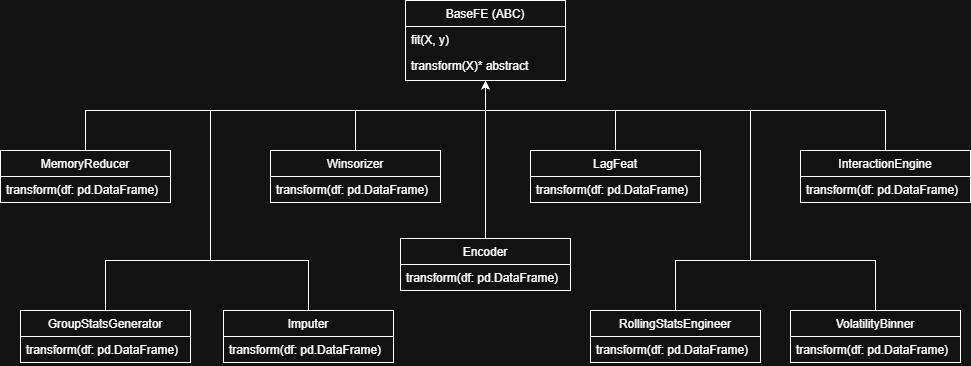

The diagram above was exported from draw.io. Its source (the exported page's mxGraphModel, read from the mxfile embedded in the PNG):
<mxGraphModel dx="1188" dy="1855" grid="1" gridSize="10" guides="1" tooltips="1" connect="1" arrows="1" fold="1" page="1" pageScale="1" pageWidth="827" pageHeight="1169" math="0" shadow="0">
  <root>
    <mxCell id="WIyWlLk6GJQsqaUBKTNV-0" />
    <mxCell id="WIyWlLk6GJQsqaUBKTNV-1" parent="WIyWlLk6GJQsqaUBKTNV-0" />
    <mxCell id="zkfFHV4jXpPFQw0GAbJ--17" parent="WIyWlLk6GJQsqaUBKTNV-1" style="swimlane;fontStyle=0;align=center;verticalAlign=top;childLayout=stackLayout;horizontal=1;startSize=26;horizontalStack=0;resizeParent=1;resizeLast=0;collapsible=1;marginBottom=0;rounded=0;shadow=0;strokeWidth=1;" value="BaseFE (ABC)" vertex="1">
      <mxGeometry height="80" width="160" x="425" y="-290" as="geometry">
        <mxRectangle height="26" width="160" x="550" y="140" as="alternateBounds" />
      </mxGeometry>
    </mxCell>
    <mxCell id="zkfFHV4jXpPFQw0GAbJ--18" parent="zkfFHV4jXpPFQw0GAbJ--17" style="text;align=left;verticalAlign=top;spacingLeft=4;spacingRight=4;overflow=hidden;rotatable=0;points=[[0,0.5],[1,0.5]];portConstraint=eastwest;" value="fit(X, y)" vertex="1">
      <mxGeometry height="26" width="160" y="26" as="geometry" />
    </mxCell>
    <mxCell id="zkfFHV4jXpPFQw0GAbJ--19" parent="zkfFHV4jXpPFQw0GAbJ--17" style="text;align=left;verticalAlign=top;spacingLeft=4;spacingRight=4;overflow=hidden;rotatable=0;points=[[0,0.5],[1,0.5]];portConstraint=eastwest;rounded=0;shadow=0;html=0;" value="transform(X)* abstract" vertex="1">
      <mxGeometry height="26" width="160" y="52" as="geometry" />
    </mxCell>
    <mxCell id="y7VmraZdGO2mkDBI4JXJ-30" parent="WIyWlLk6GJQsqaUBKTNV-1" style="swimlane;fontStyle=0;align=center;verticalAlign=top;childLayout=stackLayout;horizontal=1;startSize=26;horizontalStack=0;resizeParent=1;resizeLast=0;collapsible=1;marginBottom=0;rounded=0;shadow=0;strokeWidth=1;" value="MemoryReducer" vertex="1">
      <mxGeometry height="52" width="170" x="20" y="-140" as="geometry">
        <mxRectangle height="26" width="160" x="550" y="140" as="alternateBounds" />
      </mxGeometry>
    </mxCell>
    <mxCell id="y7VmraZdGO2mkDBI4JXJ-32" parent="y7VmraZdGO2mkDBI4JXJ-30" style="text;align=left;verticalAlign=top;spacingLeft=4;spacingRight=4;overflow=hidden;rotatable=0;points=[[0,0.5],[1,0.5]];portConstraint=eastwest;rounded=0;shadow=0;html=0;" value="transform(df: pd.DataFrame)" vertex="1">
      <mxGeometry height="26" width="170" y="26" as="geometry" />
    </mxCell>
    <mxCell id="y7VmraZdGO2mkDBI4JXJ-33" edge="1" parent="WIyWlLk6GJQsqaUBKTNV-1" source="y7VmraZdGO2mkDBI4JXJ-30" style="endArrow=classic;html=1;rounded=0;exitX=0.5;exitY=0;exitDx=0;exitDy=0;entryX=0.5;entryY=1;entryDx=0;entryDy=0;" target="zkfFHV4jXpPFQw0GAbJ--17" value="">
      <mxGeometry height="50" relative="1" width="50" as="geometry">
        <Array as="points">
          <mxPoint x="105" y="-180" />
          <mxPoint x="505" y="-180" />
        </Array>
        <mxPoint x="410" y="-170" as="sourcePoint" />
        <mxPoint x="70" y="-240" as="targetPoint" />
      </mxGeometry>
    </mxCell>
    <mxCell id="y7VmraZdGO2mkDBI4JXJ-34" parent="WIyWlLk6GJQsqaUBKTNV-1" style="swimlane;fontStyle=0;align=center;verticalAlign=top;childLayout=stackLayout;horizontal=1;startSize=26;horizontalStack=0;resizeParent=1;resizeLast=0;collapsible=1;marginBottom=0;rounded=0;shadow=0;strokeWidth=1;" value="Imputer" vertex="1">
      <mxGeometry height="52" width="170" x="243" y="20" as="geometry">
        <mxRectangle height="26" width="160" x="550" y="140" as="alternateBounds" />
      </mxGeometry>
    </mxCell>
    <mxCell id="y7VmraZdGO2mkDBI4JXJ-35" parent="y7VmraZdGO2mkDBI4JXJ-34" style="text;align=left;verticalAlign=top;spacingLeft=4;spacingRight=4;overflow=hidden;rotatable=0;points=[[0,0.5],[1,0.5]];portConstraint=eastwest;rounded=0;shadow=0;html=0;" value="transform(df: pd.DataFrame)" vertex="1">
      <mxGeometry height="26" width="170" y="26" as="geometry" />
    </mxCell>
    <mxCell id="y7VmraZdGO2mkDBI4JXJ-36" edge="1" parent="WIyWlLk6GJQsqaUBKTNV-1" source="y7VmraZdGO2mkDBI4JXJ-34" style="endArrow=classic;html=1;rounded=0;entryX=0.5;entryY=1;entryDx=0;entryDy=0;exitX=0.5;exitY=0;exitDx=0;exitDy=0;" target="zkfFHV4jXpPFQw0GAbJ--17" value="">
      <mxGeometry height="50" relative="1" width="50" as="geometry">
        <Array as="points">
          <mxPoint x="328" y="-30" />
          <mxPoint x="230" y="-30" />
          <mxPoint x="230" y="-180" />
          <mxPoint x="505" y="-180" />
        </Array>
        <mxPoint x="220" y="-20" as="sourcePoint" />
        <mxPoint x="270" y="-70" as="targetPoint" />
      </mxGeometry>
    </mxCell>
    <mxCell id="y7VmraZdGO2mkDBI4JXJ-37" parent="WIyWlLk6GJQsqaUBKTNV-1" style="swimlane;fontStyle=0;align=center;verticalAlign=top;childLayout=stackLayout;horizontal=1;startSize=26;horizontalStack=0;resizeParent=1;resizeLast=0;collapsible=1;marginBottom=0;rounded=0;shadow=0;strokeWidth=1;" value="Winsorizer" vertex="1">
      <mxGeometry height="52" width="170" x="290" y="-140" as="geometry">
        <mxRectangle height="26" width="160" x="550" y="140" as="alternateBounds" />
      </mxGeometry>
    </mxCell>
    <mxCell id="y7VmraZdGO2mkDBI4JXJ-38" parent="y7VmraZdGO2mkDBI4JXJ-37" style="text;align=left;verticalAlign=top;spacingLeft=4;spacingRight=4;overflow=hidden;rotatable=0;points=[[0,0.5],[1,0.5]];portConstraint=eastwest;rounded=0;shadow=0;html=0;" value="transform(df: pd.DataFrame)" vertex="1">
      <mxGeometry height="26" width="170" y="26" as="geometry" />
    </mxCell>
    <mxCell id="y7VmraZdGO2mkDBI4JXJ-39" parent="WIyWlLk6GJQsqaUBKTNV-1" style="swimlane;fontStyle=0;align=center;verticalAlign=top;childLayout=stackLayout;horizontal=1;startSize=26;horizontalStack=0;resizeParent=1;resizeLast=0;collapsible=1;marginBottom=0;rounded=0;shadow=0;strokeWidth=1;" value="Encoder" vertex="1">
      <mxGeometry height="52" width="170" x="420" y="-52" as="geometry">
        <mxRectangle height="26" width="160" x="550" y="140" as="alternateBounds" />
      </mxGeometry>
    </mxCell>
    <mxCell id="y7VmraZdGO2mkDBI4JXJ-40" parent="y7VmraZdGO2mkDBI4JXJ-39" style="text;align=left;verticalAlign=top;spacingLeft=4;spacingRight=4;overflow=hidden;rotatable=0;points=[[0,0.5],[1,0.5]];portConstraint=eastwest;rounded=0;shadow=0;html=0;" value="transform(df: pd.DataFrame)" vertex="1">
      <mxGeometry height="26" width="170" y="26" as="geometry" />
    </mxCell>
    <mxCell id="y7VmraZdGO2mkDBI4JXJ-41" parent="WIyWlLk6GJQsqaUBKTNV-1" style="swimlane;fontStyle=0;align=center;verticalAlign=top;childLayout=stackLayout;horizontal=1;startSize=26;horizontalStack=0;resizeParent=1;resizeLast=0;collapsible=1;marginBottom=0;rounded=0;shadow=0;strokeWidth=1;" value="LagFeat" vertex="1">
      <mxGeometry height="52" width="170" x="550" y="-140" as="geometry">
        <mxRectangle height="26" width="160" x="550" y="140" as="alternateBounds" />
      </mxGeometry>
    </mxCell>
    <mxCell id="y7VmraZdGO2mkDBI4JXJ-42" parent="y7VmraZdGO2mkDBI4JXJ-41" style="text;align=left;verticalAlign=top;spacingLeft=4;spacingRight=4;overflow=hidden;rotatable=0;points=[[0,0.5],[1,0.5]];portConstraint=eastwest;rounded=0;shadow=0;html=0;" value="transform(df: pd.DataFrame)" vertex="1">
      <mxGeometry height="26" width="170" y="26" as="geometry" />
    </mxCell>
    <mxCell id="y7VmraZdGO2mkDBI4JXJ-43" parent="WIyWlLk6GJQsqaUBKTNV-1" style="swimlane;fontStyle=0;align=center;verticalAlign=top;childLayout=stackLayout;horizontal=1;startSize=26;horizontalStack=0;resizeParent=1;resizeLast=0;collapsible=1;marginBottom=0;rounded=0;shadow=0;strokeWidth=1;" value="GroupStatsGenerator" vertex="1">
      <mxGeometry height="52" width="170" x="40" y="20" as="geometry">
        <mxRectangle height="26" width="160" x="550" y="140" as="alternateBounds" />
      </mxGeometry>
    </mxCell>
    <mxCell id="y7VmraZdGO2mkDBI4JXJ-44" parent="y7VmraZdGO2mkDBI4JXJ-43" style="text;align=left;verticalAlign=top;spacingLeft=4;spacingRight=4;overflow=hidden;rotatable=0;points=[[0,0.5],[1,0.5]];portConstraint=eastwest;rounded=0;shadow=0;html=0;" value="transform(df: pd.DataFrame)" vertex="1">
      <mxGeometry height="26" width="170" y="26" as="geometry" />
    </mxCell>
    <mxCell id="y7VmraZdGO2mkDBI4JXJ-45" parent="WIyWlLk6GJQsqaUBKTNV-1" style="swimlane;fontStyle=0;align=center;verticalAlign=top;childLayout=stackLayout;horizontal=1;startSize=26;horizontalStack=0;resizeParent=1;resizeLast=0;collapsible=1;marginBottom=0;rounded=0;shadow=0;strokeWidth=1;" value="InteractionEngine" vertex="1">
      <mxGeometry height="52" width="170" x="820" y="-140" as="geometry">
        <mxRectangle height="26" width="160" x="550" y="140" as="alternateBounds" />
      </mxGeometry>
    </mxCell>
    <mxCell id="y7VmraZdGO2mkDBI4JXJ-46" parent="y7VmraZdGO2mkDBI4JXJ-45" style="text;align=left;verticalAlign=top;spacingLeft=4;spacingRight=4;overflow=hidden;rotatable=0;points=[[0,0.5],[1,0.5]];portConstraint=eastwest;rounded=0;shadow=0;html=0;" value="transform(df: pd.DataFrame)" vertex="1">
      <mxGeometry height="26" width="170" y="26" as="geometry" />
    </mxCell>
    <mxCell id="y7VmraZdGO2mkDBI4JXJ-47" parent="WIyWlLk6GJQsqaUBKTNV-1" style="swimlane;fontStyle=0;align=center;verticalAlign=top;childLayout=stackLayout;horizontal=1;startSize=26;horizontalStack=0;resizeParent=1;resizeLast=0;collapsible=1;marginBottom=0;rounded=0;shadow=0;strokeWidth=1;" value="RollingStatsEngineer" vertex="1">
      <mxGeometry height="52" width="170" x="610" y="20" as="geometry">
        <mxRectangle height="26" width="160" x="550" y="140" as="alternateBounds" />
      </mxGeometry>
    </mxCell>
    <mxCell id="y7VmraZdGO2mkDBI4JXJ-48" parent="y7VmraZdGO2mkDBI4JXJ-47" style="text;align=left;verticalAlign=top;spacingLeft=4;spacingRight=4;overflow=hidden;rotatable=0;points=[[0,0.5],[1,0.5]];portConstraint=eastwest;rounded=0;shadow=0;html=0;" value="transform(df: pd.DataFrame)" vertex="1">
      <mxGeometry height="26" width="170" y="26" as="geometry" />
    </mxCell>
    <mxCell id="y7VmraZdGO2mkDBI4JXJ-49" parent="WIyWlLk6GJQsqaUBKTNV-1" style="swimlane;fontStyle=0;align=center;verticalAlign=top;childLayout=stackLayout;horizontal=1;startSize=26;horizontalStack=0;resizeParent=1;resizeLast=0;collapsible=1;marginBottom=0;rounded=0;shadow=0;strokeWidth=1;" value="VolatilityBinner" vertex="1">
      <mxGeometry height="52" width="170" x="810" y="20" as="geometry">
        <mxRectangle height="26" width="160" x="550" y="140" as="alternateBounds" />
      </mxGeometry>
    </mxCell>
    <mxCell id="y7VmraZdGO2mkDBI4JXJ-50" parent="y7VmraZdGO2mkDBI4JXJ-49" style="text;align=left;verticalAlign=top;spacingLeft=4;spacingRight=4;overflow=hidden;rotatable=0;points=[[0,0.5],[1,0.5]];portConstraint=eastwest;rounded=0;shadow=0;html=0;" value="transform(df: pd.DataFrame)" vertex="1">
      <mxGeometry height="26" width="170" y="26" as="geometry" />
    </mxCell>
    <mxCell id="y7VmraZdGO2mkDBI4JXJ-51" edge="1" parent="WIyWlLk6GJQsqaUBKTNV-1" source="y7VmraZdGO2mkDBI4JXJ-43" style="endArrow=classic;html=1;rounded=0;entryX=0.5;entryY=1;entryDx=0;entryDy=0;exitX=0.5;exitY=0;exitDx=0;exitDy=0;" target="zkfFHV4jXpPFQw0GAbJ--17" value="">
      <mxGeometry height="50" relative="1" width="50" as="geometry">
        <Array as="points">
          <mxPoint x="125" y="-30" />
          <mxPoint x="230" y="-30" />
          <mxPoint x="230" y="-180" />
          <mxPoint x="505" y="-180" />
        </Array>
        <mxPoint x="380" y="-10" as="sourcePoint" />
        <mxPoint x="430" y="-60" as="targetPoint" />
      </mxGeometry>
    </mxCell>
    <mxCell id="y7VmraZdGO2mkDBI4JXJ-53" edge="1" parent="WIyWlLk6GJQsqaUBKTNV-1" source="y7VmraZdGO2mkDBI4JXJ-39" style="endArrow=classic;html=1;rounded=0;entryX=0.5;entryY=1;entryDx=0;entryDy=0;exitX=0.5;exitY=0;exitDx=0;exitDy=0;" target="zkfFHV4jXpPFQw0GAbJ--17" value="">
      <mxGeometry height="50" relative="1" width="50" as="geometry">
        <mxPoint x="710" y="-10" as="sourcePoint" />
        <mxPoint x="760" y="-60" as="targetPoint" />
      </mxGeometry>
    </mxCell>
    <mxCell id="y7VmraZdGO2mkDBI4JXJ-54" edge="1" parent="WIyWlLk6GJQsqaUBKTNV-1" source="y7VmraZdGO2mkDBI4JXJ-37" style="endArrow=classic;html=1;rounded=0;entryX=0.5;entryY=1;entryDx=0;entryDy=0;exitX=0.5;exitY=0;exitDx=0;exitDy=0;" target="zkfFHV4jXpPFQw0GAbJ--17" value="">
      <mxGeometry height="50" relative="1" width="50" as="geometry">
        <Array as="points">
          <mxPoint x="375" y="-180" />
          <mxPoint x="505" y="-180" />
        </Array>
        <mxPoint x="520" y="-140" as="sourcePoint" />
        <mxPoint x="570" y="-190" as="targetPoint" />
      </mxGeometry>
    </mxCell>
    <mxCell id="y7VmraZdGO2mkDBI4JXJ-55" edge="1" parent="WIyWlLk6GJQsqaUBKTNV-1" source="y7VmraZdGO2mkDBI4JXJ-41" style="endArrow=classic;html=1;rounded=0;entryX=0.5;entryY=1;entryDx=0;entryDy=0;exitX=0.5;exitY=0;exitDx=0;exitDy=0;" target="zkfFHV4jXpPFQw0GAbJ--17" value="">
      <mxGeometry height="50" relative="1" width="50" as="geometry">
        <Array as="points">
          <mxPoint x="635" y="-180" />
          <mxPoint x="505" y="-180" />
        </Array>
        <mxPoint x="720" y="-150" as="sourcePoint" />
        <mxPoint x="540" y="-180" as="targetPoint" />
      </mxGeometry>
    </mxCell>
    <mxCell id="y7VmraZdGO2mkDBI4JXJ-56" edge="1" parent="WIyWlLk6GJQsqaUBKTNV-1" source="y7VmraZdGO2mkDBI4JXJ-45" style="endArrow=classic;html=1;rounded=0;entryX=0.5;entryY=1;entryDx=0;entryDy=0;exitX=0.5;exitY=0;exitDx=0;exitDy=0;" target="zkfFHV4jXpPFQw0GAbJ--17" value="">
      <mxGeometry height="50" relative="1" width="50" as="geometry">
        <Array as="points">
          <mxPoint x="905" y="-180" />
          <mxPoint x="505" y="-180" />
        </Array>
        <mxPoint x="760" y="-130" as="sourcePoint" />
        <mxPoint x="810" y="-180" as="targetPoint" />
      </mxGeometry>
    </mxCell>
    <mxCell id="y7VmraZdGO2mkDBI4JXJ-57" edge="1" parent="WIyWlLk6GJQsqaUBKTNV-1" source="y7VmraZdGO2mkDBI4JXJ-47" style="endArrow=classic;html=1;rounded=0;entryX=0.5;entryY=1;entryDx=0;entryDy=0;exitX=0.5;exitY=0;exitDx=0;exitDy=0;" target="zkfFHV4jXpPFQw0GAbJ--17" value="">
      <mxGeometry height="50" relative="1" width="50" as="geometry">
        <Array as="points">
          <mxPoint x="695" y="-30" />
          <mxPoint x="770" y="-30" />
          <mxPoint x="770" y="-180" />
          <mxPoint x="505" y="-180" />
        </Array>
        <mxPoint x="730" y="-10" as="sourcePoint" />
        <mxPoint x="780" y="-60" as="targetPoint" />
      </mxGeometry>
    </mxCell>
    <mxCell id="y7VmraZdGO2mkDBI4JXJ-58" edge="1" parent="WIyWlLk6GJQsqaUBKTNV-1" source="y7VmraZdGO2mkDBI4JXJ-49" style="endArrow=classic;html=1;rounded=0;entryX=0.5;entryY=1;entryDx=0;entryDy=0;exitX=0.5;exitY=0;exitDx=0;exitDy=0;" target="zkfFHV4jXpPFQw0GAbJ--17" value="">
      <mxGeometry height="50" relative="1" width="50" as="geometry">
        <Array as="points">
          <mxPoint x="895" y="-30" />
          <mxPoint x="770" y="-30" />
          <mxPoint x="770" y="-180" />
          <mxPoint x="505" y="-180" />
        </Array>
        <mxPoint x="840" y="-10" as="sourcePoint" />
        <mxPoint x="890" y="-60" as="targetPoint" />
      </mxGeometry>
    </mxCell>
  </root>
</mxGraphModel>